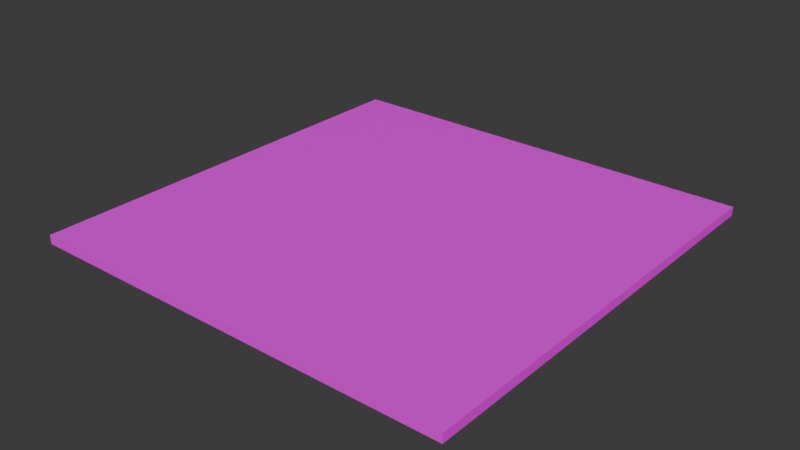 # Source: Queso.blend  (saved by Blender 4.1.23; exported with 4.5.12 LTS)
import bpy
from mathutils import Matrix  # noqa: F401  (used for matrix-valued properties, if any)

bpy.ops.wm.read_factory_settings(use_empty=True)
scene = bpy.context.scene
scene.name = 'Scene'

# ---- collections
col_collection = bpy.data.collections.new('Collection'); scene.collection.children.link(col_collection)

# ---- images (referenced by path relative to the original .blend; pixels are not part of the script)
import os
ASSET_DIR = os.environ.get("B2B_ASSET_DIR", "")  # directory of the original .blend (textures are referenced by path, not embedded)
HERE = os.path.dirname(os.path.abspath(__file__))  # packed textures are extracted next to this script under _unpacked/

def load_image(name, relpath, width, height, colorspace="sRGB"):
    """Load a texture the original file referenced (path relative to the .blend, or extracted next to this script)."""
    p = next((c for c in (os.path.join(HERE, relpath), os.path.join(ASSET_DIR, relpath)) if relpath and os.path.exists(c)), "")
    if p:
        img = bpy.data.images.load(p, check_existing=True)
        img.name = name
    else:  # same state as the original file: an image datablock whose file is absent (Cycles renders it pink)
        img = bpy.data.images.new(name, width, height)
        img.source = "FILE"
        img.filepath = "//" + (relpath or name)
    img.colorspace_settings.name = colorspace
    return img
img_queso_png = load_image('Queso.png', 'Queso.png', 1024, 1024, 'sRGB')

# ---- materials (node trees are filled in below, after node groups)
mat_material = bpy.data.materials.new('Material')
mat_material.alpha_threshold = 0.0
mat_material.use_transparent_shadow = False
mat_material.roughness = 0.5
mat_material.line_color = (0.0, 0.0, 0.0, 1.0)

# ---- material node trees
mat_material.use_nodes = True; mat_material.node_tree.nodes.clear()
_N = mat_material.node_tree.nodes; _L = mat_material.node_tree.links
n0 = _N.new('ShaderNodeOutputMaterial'); n0.name = 'Material Output'; n0.location = (300, 300)
n1 = _N.new('ShaderNodeBsdfPrincipled'); n1.name = 'Principled BSDF'; n1.location = (10, 300)
n1.inputs[3].default_value = 1.45
n2 = _N.new('ShaderNodeTexImage'); n2.name = 'Image Texture'; n2.location = (-280, 275)
n2.image = img_queso_png
_L.new(n1.outputs[0], n0.inputs[0])
_L.new(n2.outputs[0], n1.inputs[0])
n0.is_active_output = True

# ---- world
world_world = bpy.data.worlds.new('World'); scene.world = world_world
world_world.use_nodes = True; world_world.node_tree.nodes.clear()
_N = world_world.node_tree.nodes; _L = world_world.node_tree.links
n0 = _N.new('ShaderNodeOutputWorld'); n0.name = 'World Output'; n0.location = (300, 300)
n1 = _N.new('ShaderNodeBackground'); n1.name = 'Background'; n1.location = (10, 300)
n1.inputs[0].default_value = (0.05088, 0.05088, 0.05088, 1.0)
_L.new(n1.outputs[0], n0.inputs[0])
n0.is_active_output = True
world_world.color = (0.05088, 0.05088, 0.05088)
world_world.use_sun_shadow = False
world_world.sun_shadow_jitter_overblur = 0.0

# ---- meshes
me_cube = bpy.data.meshes.new('Cube')
me_cube.from_pydata([(1.0, 1.0, 1.0), (1.0, 1.0, -1.0), (1.0, -1.0, 1.0), (1.0, -1.0, -1.0), (-1.0, 1.0, 1.0), (-1.0, 1.0, -1.0), (-1.0, -1.0, 1.0), (-1.0, -1.0, -1.0)], [], [(0, 4, 6, 2), (3, 2, 6, 7), (7, 6, 4, 5), (5, 1, 3, 7), (1, 0, 2, 3), (5, 4, 0, 1)])
_uv = me_cube.uv_layers.new(name='UVMap')
_uv.uv.foreach_set('vector', [0.625, 0.5, 0.875, 0.5, 0.875, 0.75, 0.625, 0.75, 0.375, 0.75, 0.625, 0.75, 0.625, 1.0, 0.375, 1.0, 0.375, 0.0, 0.625, 0.0, 0.625, 0.25, 0.375, 0.25, 0.125, 0.5, 0.375, 0.5, 0.375, 0.75, 0.125, 0.75, 0.375, 0.5, 0.625, 0.5, 0.625, 0.75, 0.375, 0.75, 0.375, 0.25, 0.625, 0.25, 0.625, 0.5, 0.375, 0.5])
me_cube.materials.append(mat_material)
me_cube.use_mirror_vertex_groups = False
me_cube.update()

# ---- objects
ob_cube = bpy.data.objects.new('Cube', me_cube)

# ---- transforms, parenting, visibility, modifiers, constraints
ob_cube.location = (0.0, 0.0, 0.0)
ob_cube.scale = (5.259, 5.259, -0.1077)
ob_cube.lock_rotations_4d = False
ob_cube.empty_display_type = 'ARROWS'
ob_cube.lineart.crease_threshold = 0.0

# ---- collection membership
col_collection.objects.link(ob_cube)

# ---- scene / render settings (as saved in the file)
scene.frame_start = 1; scene.frame_end = 250; scene.frame_set(1)
scene.render.engine = 'BLENDER_EEVEE_NEXT'
scene.cycles.sampling_pattern = 'TABULATED_SOBOL'
scene.eevee.ray_tracing_options.trace_max_roughness = 0.0
bpy.context.view_layer.update()

# ---- added for rendering (the .blend has no active camera and no usable light): camera, sun
cam_auto = bpy.data.cameras.new('AutoCamera')
cam_auto.lens = 50.0
cam_auto.sensor_width = 36.0
cam_auto.clip_end = 1000.0
ob_auto_camera = bpy.data.objects.new('AutoCamera', cam_auto)
scene.collection.objects.link(ob_auto_camera)
ob_auto_camera.location = (13.7644, -16.5173, 11.0115)
ob_auto_camera.rotation_euler = (1.09748, -7.21219e-08, 0.694738)
scene.camera = ob_auto_camera
light_auto_sun = bpy.data.lights.new('AutoSun', 'SUN')
light_auto_sun.energy = 3.0
light_auto_sun.angle = 0.0523599
ob_auto_sun = bpy.data.objects.new('AutoSun', light_auto_sun)
scene.collection.objects.link(ob_auto_sun)
ob_auto_sun.rotation_euler = (0.872665, 0.174533, 0.523599)
bpy.context.view_layer.update()
